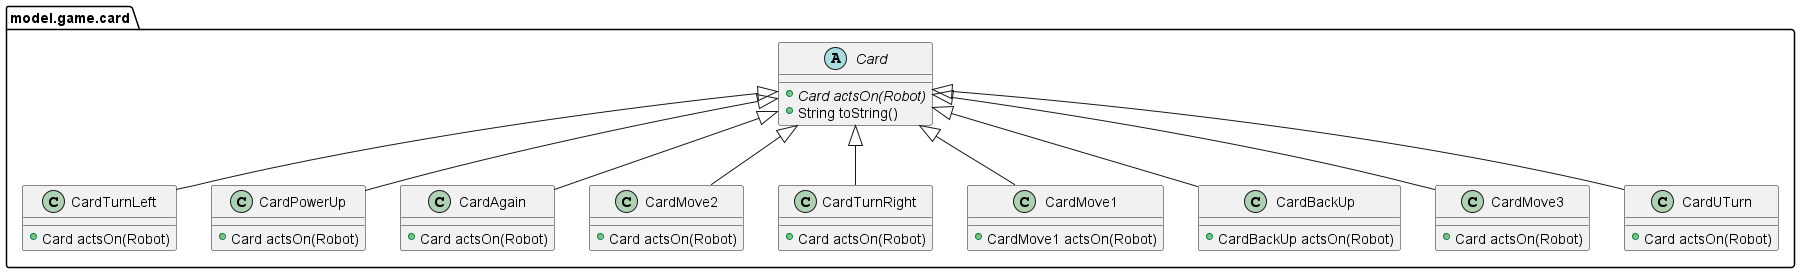

The diagram above was rendered by PlantUML. Its source (embedded in the PNG):
@startuml
class model.game.card.CardTurnLeft {
+ Card actsOn(Robot)
}
class model.game.card.CardPowerUp {
+ Card actsOn(Robot)
}
class model.game.card.CardAgain {
+ Card actsOn(Robot)
}
abstract class model.game.card.Card {
+ {abstract}Card actsOn(Robot)
+ String toString()
}
class model.game.card.CardMove2 {
+ Card actsOn(Robot)
}
'class model.game.card.behaviour.Movement {
'+ {static} Position calculateNewPosition(OrientationEnum,Position,int)
'+ {static} boolean validateMovement(Robot,int,int,int)
'}
class model.game.card.CardTurnRight {
+ Card actsOn(Robot)
}
class model.game.card.CardMove1 {
+ CardMove1 actsOn(Robot)
}
class model.game.card.CardBackUp {
+ CardBackUp actsOn(Robot)
}
class model.game.card.CardMove3 {
+ Card actsOn(Robot)
}
class model.game.card.CardUTurn {
+ Card actsOn(Robot)
}


model.game.card.Card <|-- model.game.card.CardTurnLeft
model.game.card.Card <|-- model.game.card.CardPowerUp
model.game.card.Card <|-- model.game.card.CardAgain
model.game.card.Card <|-- model.game.card.CardMove2
model.game.card.Card <|-- model.game.card.CardTurnRight
model.game.card.Card <|-- model.game.card.CardMove1
model.game.card.Card <|-- model.game.card.CardBackUp
model.game.card.Card <|-- model.game.card.CardMove3
model.game.card.Card <|-- model.game.card.CardUTurn
@enduml